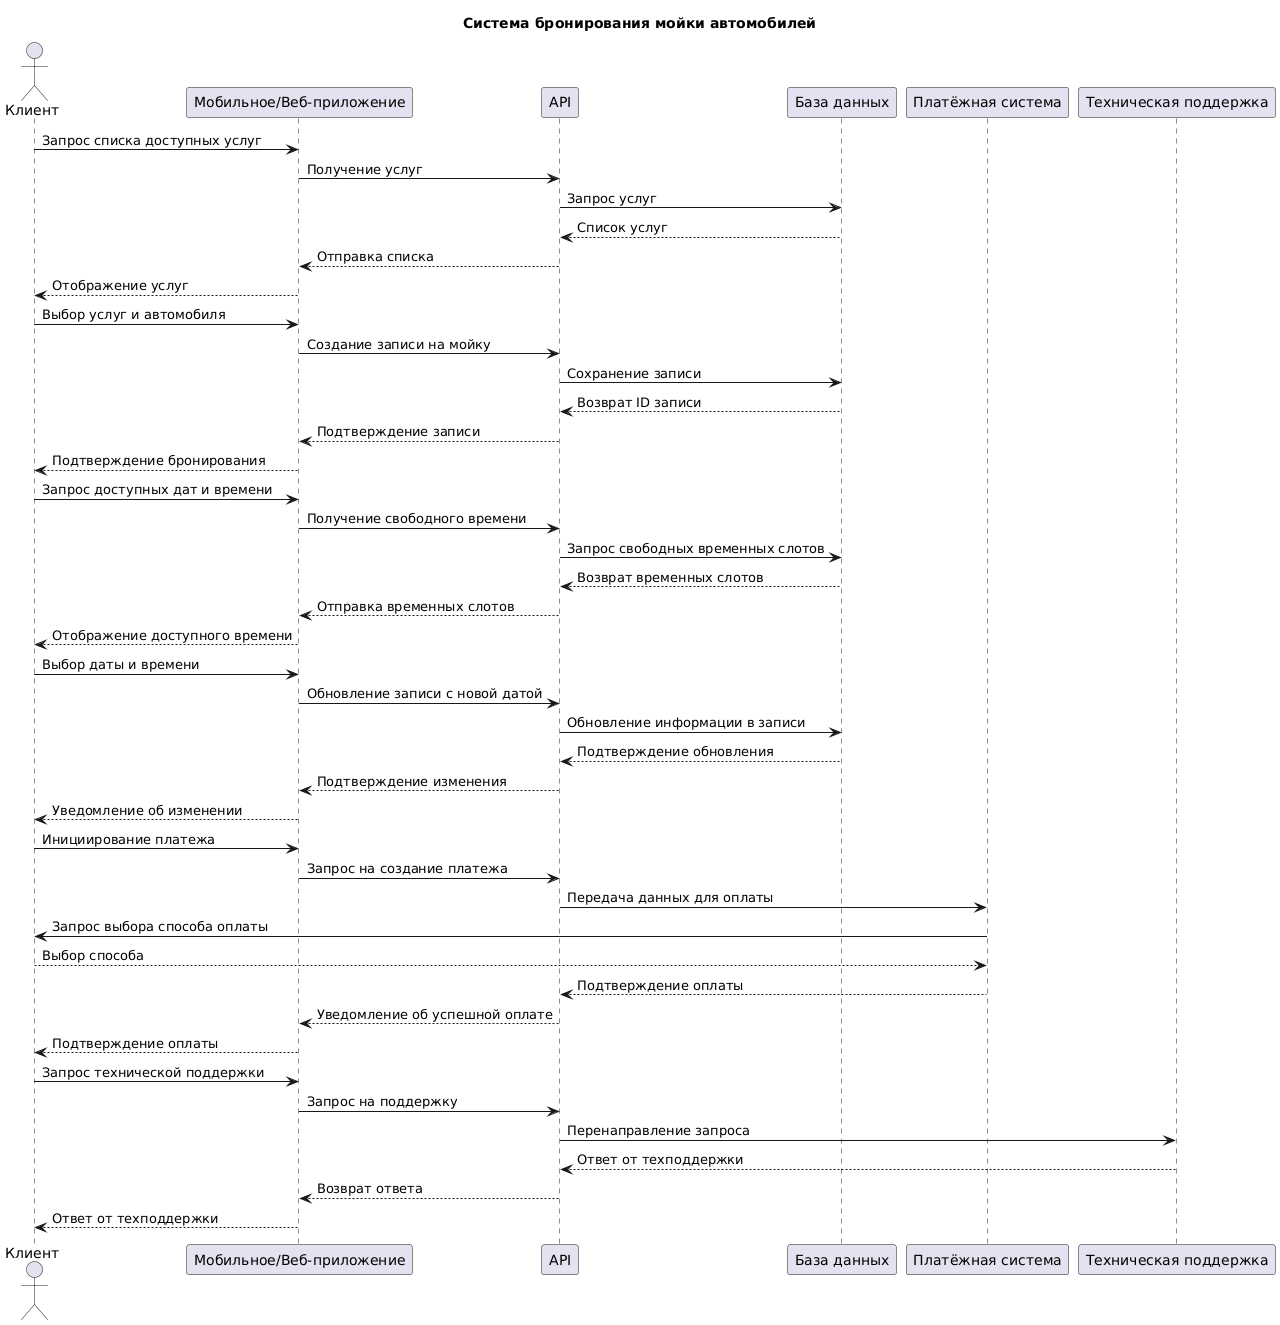

The diagram above was rendered by PlantUML. Its source (embedded in the PNG):
@startuml
title Система бронирования мойки автомобилей

actor "Клиент" as Client
participant "Мобильное/Веб-приложение" as WebApp
participant "API" as API
participant "База данных" as DB
participant "Платёжная система" as PaySystem
participant "Техническая поддержка" as Support

Client -> WebApp: Запрос списка доступных услуг
WebApp -> API: Получение услуг
API -> DB: Запрос услуг
DB --> API: Список услуг
API --> WebApp: Отправка списка
WebApp --> Client: Отображение услуг

Client -> WebApp: Выбор услуг и автомобиля
WebApp -> API: Создание записи на мойку
API -> DB: Сохранение записи
DB --> API: Возврат ID записи
API --> WebApp: Подтверждение записи
WebApp --> Client: Подтверждение бронирования

Client -> WebApp: Запрос доступных дат и времени
WebApp -> API: Получение свободного времени
API -> DB: Запрос свободных временных слотов
DB --> API: Возврат временных слотов
API --> WebApp: Отправка временных слотов
WebApp --> Client: Отображение доступного времени

Client -> WebApp: Выбор даты и времени
WebApp -> API: Обновление записи с новой датой
API -> DB: Обновление информации в записи
DB --> API: Подтверждение обновления
API --> WebApp: Подтверждение изменения
WebApp --> Client: Уведомление об изменении

Client -> WebApp: Инициирование платежа
WebApp -> API: Запрос на создание платежа
API -> PaySystem: Передача данных для оплаты
PaySystem -> Client: Запрос выбора способа оплаты
Client --> PaySystem: Выбор способа
PaySystem --> API: Подтверждение оплаты
API --> WebApp: Уведомление об успешной оплате
WebApp --> Client: Подтверждение оплаты

Client -> WebApp: Запрос технической поддержки
WebApp -> API: Запрос на поддержку
API -> Support: Перенаправление запроса
Support --> API: Ответ от техподдержки
API --> WebApp: Возврат ответа
WebApp --> Client: Ответ от техподдержки
@enduml